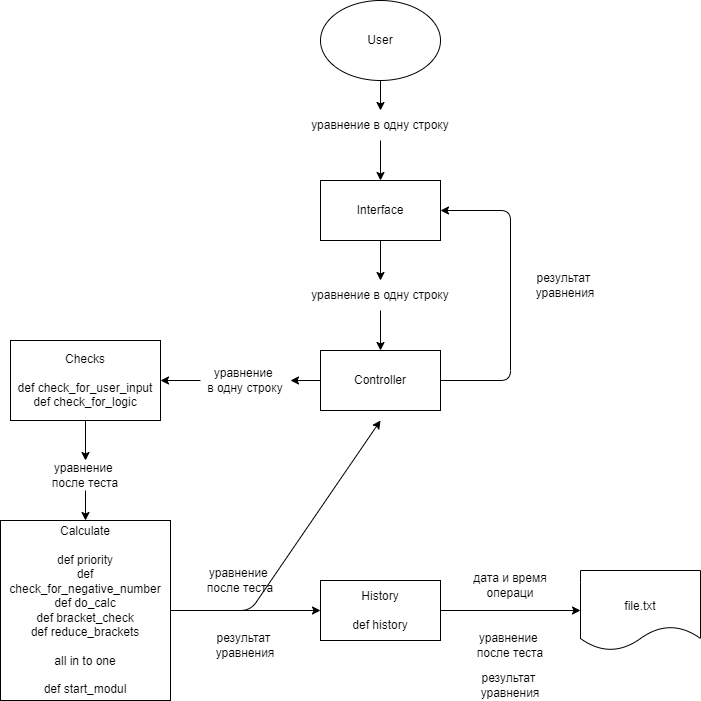

The diagram above was exported from draw.io. Its source (the exported page's mxGraphModel, read from the mxfile embedded in the PNG):
<mxGraphModel dx="820" dy="350" grid="1" gridSize="10" guides="1" tooltips="1" connect="1" arrows="1" fold="1" page="1" pageScale="1" pageWidth="827" pageHeight="1169" math="0" shadow="0">
  <root>
    <mxCell id="0" />
    <mxCell id="1" parent="0" />
    <mxCell id="18" value="" style="edgeStyle=none;html=1;" parent="1" source="2" target="10" edge="1">
      <mxGeometry relative="1" as="geometry" />
    </mxCell>
    <mxCell id="2" value="Interface" style="rounded=0;whiteSpace=wrap;html=1;" parent="1" vertex="1">
      <mxGeometry x="330" y="200" width="120" height="60" as="geometry" />
    </mxCell>
    <mxCell id="17" value="" style="edgeStyle=none;html=1;" parent="1" source="3" target="2" edge="1">
      <mxGeometry relative="1" as="geometry" />
    </mxCell>
    <mxCell id="3" value="уравнение в одну строку" style="text;html=1;strokeColor=none;fillColor=none;align=center;verticalAlign=middle;whiteSpace=wrap;rounded=0;" parent="1" vertex="1">
      <mxGeometry x="265" y="130" width="250" height="30" as="geometry" />
    </mxCell>
    <mxCell id="20" value="" style="edgeStyle=none;html=1;" parent="1" source="5" target="12" edge="1">
      <mxGeometry relative="1" as="geometry" />
    </mxCell>
    <mxCell id="33" style="edgeStyle=none;html=1;entryX=1;entryY=0.5;entryDx=0;entryDy=0;" edge="1" parent="1" source="5" target="2">
      <mxGeometry relative="1" as="geometry">
        <Array as="points">
          <mxPoint x="520" y="400" />
          <mxPoint x="520" y="230" />
        </Array>
      </mxGeometry>
    </mxCell>
    <mxCell id="5" value="Controller" style="rounded=0;whiteSpace=wrap;html=1;" parent="1" vertex="1">
      <mxGeometry x="330" y="370" width="120" height="60" as="geometry" />
    </mxCell>
    <mxCell id="25" style="edgeStyle=none;html=1;" edge="1" parent="1" source="6" target="11">
      <mxGeometry relative="1" as="geometry" />
    </mxCell>
    <mxCell id="32" style="edgeStyle=none;html=1;exitX=1;exitY=0.5;exitDx=0;exitDy=0;" edge="1" parent="1" source="6">
      <mxGeometry relative="1" as="geometry">
        <mxPoint x="390" y="440" as="targetPoint" />
        <Array as="points">
          <mxPoint x="260" y="630" />
        </Array>
      </mxGeometry>
    </mxCell>
    <mxCell id="6" value="Calculate&lt;br&gt;&lt;br&gt;def priority&lt;br&gt;def check_for_negative_number&lt;br&gt;def do_calc&lt;br&gt;def bracket_check&lt;br&gt;def reduce_brackets&lt;br&gt;&lt;br&gt;all in to one&lt;br&gt;&lt;br&gt;def start_modul" style="rounded=0;whiteSpace=wrap;html=1;" parent="1" vertex="1">
      <mxGeometry x="10" y="540" width="170" height="180" as="geometry" />
    </mxCell>
    <mxCell id="22" value="" style="edgeStyle=none;html=1;" parent="1" source="8" target="13" edge="1">
      <mxGeometry relative="1" as="geometry" />
    </mxCell>
    <mxCell id="8" value="Checks&lt;br&gt;&lt;br&gt;def check_for_user_input&lt;br&gt;def check_for_logic" style="rounded=0;whiteSpace=wrap;html=1;" parent="1" vertex="1">
      <mxGeometry x="20" y="360" width="150" height="80" as="geometry" />
    </mxCell>
    <mxCell id="16" value="" style="edgeStyle=none;html=1;" parent="1" source="9" target="3" edge="1">
      <mxGeometry relative="1" as="geometry" />
    </mxCell>
    <mxCell id="9" value="User" style="ellipse;whiteSpace=wrap;html=1;" parent="1" vertex="1">
      <mxGeometry x="330" y="20" width="120" height="80" as="geometry" />
    </mxCell>
    <mxCell id="19" value="" style="edgeStyle=none;html=1;" parent="1" source="10" target="5" edge="1">
      <mxGeometry relative="1" as="geometry" />
    </mxCell>
    <mxCell id="10" value="уравнение в одну строку" style="text;html=1;strokeColor=none;fillColor=none;align=center;verticalAlign=middle;whiteSpace=wrap;rounded=0;" parent="1" vertex="1">
      <mxGeometry x="265" y="300" width="250" height="30" as="geometry" />
    </mxCell>
    <mxCell id="28" style="edgeStyle=none;html=1;entryX=0;entryY=0.5;entryDx=0;entryDy=0;" edge="1" parent="1" source="11" target="27">
      <mxGeometry relative="1" as="geometry" />
    </mxCell>
    <mxCell id="11" value="History&lt;br&gt;&lt;br&gt;def history" style="rounded=0;whiteSpace=wrap;html=1;" parent="1" vertex="1">
      <mxGeometry x="330" y="600" width="120" height="60" as="geometry" />
    </mxCell>
    <mxCell id="21" value="" style="edgeStyle=none;html=1;" parent="1" source="12" target="8" edge="1">
      <mxGeometry relative="1" as="geometry" />
    </mxCell>
    <mxCell id="12" value="уравнение &lt;br&gt;в одну строку" style="text;html=1;strokeColor=none;fillColor=none;align=center;verticalAlign=middle;whiteSpace=wrap;rounded=0;" parent="1" vertex="1">
      <mxGeometry x="210" y="385" width="90" height="30" as="geometry" />
    </mxCell>
    <mxCell id="23" value="" style="edgeStyle=none;html=1;" parent="1" source="13" target="6" edge="1">
      <mxGeometry relative="1" as="geometry" />
    </mxCell>
    <mxCell id="13" value="уравнение &lt;br&gt;после теста" style="text;html=1;strokeColor=none;fillColor=none;align=center;verticalAlign=middle;whiteSpace=wrap;rounded=0;" parent="1" vertex="1">
      <mxGeometry x="25" y="480" width="140" height="30" as="geometry" />
    </mxCell>
    <mxCell id="15" value="результат &lt;br&gt;уравнения" style="text;html=1;strokeColor=none;fillColor=none;align=center;verticalAlign=middle;whiteSpace=wrap;rounded=0;" parent="1" vertex="1">
      <mxGeometry x="195" y="650" width="120" height="30" as="geometry" />
    </mxCell>
    <mxCell id="24" value="уравнение &lt;br&gt;после теста" style="text;html=1;strokeColor=none;fillColor=none;align=center;verticalAlign=middle;whiteSpace=wrap;rounded=0;" vertex="1" parent="1">
      <mxGeometry x="180" y="585" width="140" height="30" as="geometry" />
    </mxCell>
    <mxCell id="27" value="&lt;br&gt;file.txt" style="shape=document;whiteSpace=wrap;html=1;boundedLbl=1;" vertex="1" parent="1">
      <mxGeometry x="590" y="590" width="120" height="80" as="geometry" />
    </mxCell>
    <mxCell id="29" value="дата и время операци" style="text;html=1;strokeColor=none;fillColor=none;align=center;verticalAlign=middle;whiteSpace=wrap;rounded=0;" vertex="1" parent="1">
      <mxGeometry x="460" y="590" width="120" height="30" as="geometry" />
    </mxCell>
    <mxCell id="30" value="результат &lt;br&gt;уравнения" style="text;html=1;strokeColor=none;fillColor=none;align=center;verticalAlign=middle;whiteSpace=wrap;rounded=0;" vertex="1" parent="1">
      <mxGeometry x="460" y="690" width="120" height="30" as="geometry" />
    </mxCell>
    <mxCell id="31" value="уравнение &lt;br&gt;после теста" style="text;html=1;strokeColor=none;fillColor=none;align=center;verticalAlign=middle;whiteSpace=wrap;rounded=0;" vertex="1" parent="1">
      <mxGeometry x="450" y="650" width="140" height="30" as="geometry" />
    </mxCell>
    <mxCell id="34" value="результат &lt;br&gt;уравнения" style="text;html=1;strokeColor=none;fillColor=none;align=center;verticalAlign=middle;whiteSpace=wrap;rounded=0;" vertex="1" parent="1">
      <mxGeometry x="515" y="290" width="120" height="30" as="geometry" />
    </mxCell>
  </root>
</mxGraphModel>